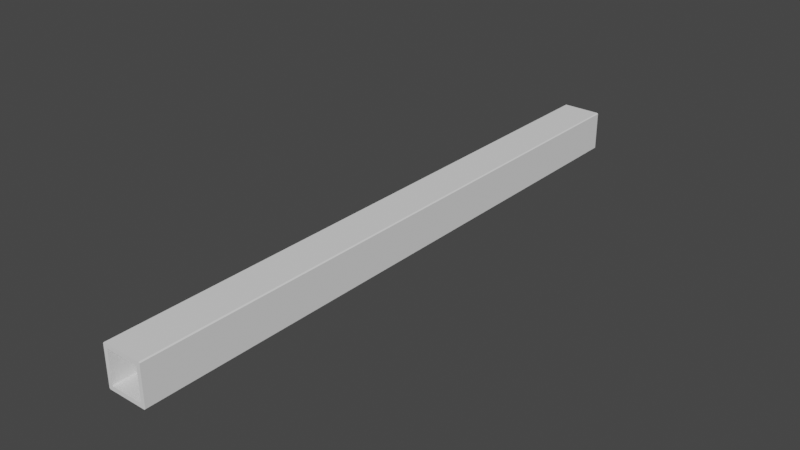# Source: Tubo_cuadrado_20x20x2x300.blend  (saved by Blender 3.5.10; exported with 4.5.12 LTS)
import bpy
from mathutils import Matrix  # noqa: F401  (used for matrix-valued properties, if any)

bpy.ops.wm.read_factory_settings(use_empty=True)
scene = bpy.context.scene
scene.name = 'Scene'

# ---- world
world_world = bpy.data.worlds.new('World'); scene.world = world_world
world_world.use_nodes = True; world_world.node_tree.nodes.clear()
_N = world_world.node_tree.nodes; _L = world_world.node_tree.links
n0 = _N.new('ShaderNodeOutputWorld'); n0.name = 'World Output'; n0.location = (300, 300)
n1 = _N.new('ShaderNodeBackground'); n1.name = 'Background'; n1.location = (10, 300)
n1.inputs[0].default_value = (0.05088, 0.05088, 0.05088, 1.0)
_L.new(n1.outputs[0], n0.inputs[0])
n0.is_active_output = True
world_world.color = (0.05088, 0.05088, 0.05088)
world_world.use_sun_shadow = False
world_world.sun_shadow_jitter_overblur = 0.0

# ---- meshes
me_cubo = bpy.data.meshes.new('Cubo')
me_cubo.from_pydata([(-3.125e-11, 0.000473, 0.0), (0.0, 0.0, 0.000473), (0.0, 0.0, 0.01953), (-3.125e-11, 0.000473, 0.02), (0.0, 0.02, 0.000473), (4.001e-11, 0.01953, 0.0), (4.001e-11, 0.01953, 0.02), (0.0, 0.02, 0.01953), (0.3, 0.0, 0.000473), (0.3, 0.000473, 0.0), (0.3, 0.000473, 0.02), (0.3, 0.0, 0.01953), (0.3, 0.01953, 0.0), (0.3, 0.02, 0.000473), (0.3, 0.02, 0.01953), (0.3, 0.01953, 0.02), (1.692e-10, 0.018, 0.01764), (1.624e-10, 0.01764, 0.018), (0.3, 0.01764, 0.018), (0.3, 0.018, 0.01764), (0.3, 0.002, 0.01764), (0.3, 0.002363, 0.018), (-1.253e-10, 0.002363, 0.018), (-1.321e-10, 0.002, 0.01764), (-1.321e-10, 0.002, 0.002363), (-1.253e-10, 0.002363, 0.002), (0.3, 0.002363, 0.002), (0.3, 0.002, 0.002363), (0.3, 0.018, 0.002363), (0.3, 0.01764, 0.002), (1.624e-10, 0.01764, 0.002), (1.692e-10, 0.018, 0.002363)], [], [(11, 20, 21, 10), (13, 28, 29, 12), (8, 11, 2, 1), (3, 22, 23, 2), (12, 9, 0, 5), (10, 21, 18, 15), (30, 25, 26, 29), (24, 23, 20, 27), (28, 19, 16, 31), (14, 19, 28, 13), (17, 18, 21, 22), (8, 9, 26, 27), (12, 5, 4, 13), (6, 15, 14, 7), (0, 9, 8, 1), (10, 3, 2, 11), (29, 26, 9, 12), (15, 6, 3, 10), (22, 3, 6, 17), (11, 8, 27, 20), (15, 18, 19, 14), (16, 19, 18, 17), (22, 21, 20, 23), (28, 31, 30, 29), (24, 27, 26, 25), (7, 16, 17, 6), (2, 23, 24, 1), (1, 24, 25, 0), (5, 0, 25, 30), (4, 5, 30, 31), (31, 16, 7, 4), (4, 7, 14, 13)])
_uv = me_cubo.uv_layers.new(name='MapaUV')
_uv.uv.foreach_set('vector', [0.6102, 0.75, 0.5597, 0.6875, 0.5625, 0.6847, 0.625, 0.75, 0.375, 0.5, 0.4403, 0.5625, 0.4375, 0.5653, 0.375, 0.5148, 0.375, 0.75, 0.6102, 0.75, 0.6102, 1.0, 0.3898, 0.0, 0.625, 1.0, 0.5625, 0.06533, 0.5597, 0.0625, 0.6102, 1.0, 0.375, 0.5148, 0.375, 0.7352, 0.125, 0.7352, 0.125, 0.5148, 0.625, 0.75, 0.5625, 0.6847, 0.5625, 0.5653, 0.625, 0.5, 0.4375, 0.1847, 0.4375, 0.06533, 0.4375, 0.6847, 0.4375, 0.5653, 0.4403, 0.0625, 0.5597, 0.0625, 0.5597, 0.6875, 0.4403, 0.6875, 0.4403, 0.5625, 0.5597, 0.5625, 0.5597, 0.1875, 0.4403, 0.1875, 0.6102, 0.5, 0.5597, 0.5625, 0.4403, 0.5625, 0.375, 0.5, 0.5625, 0.1847, 0.5625, 0.5653, 0.5625, 0.6847, 0.5625, 0.06533, 0.375, 0.75, 0.375, 0.7352, 0.4375, 0.6847, 0.4403, 0.6875, 0.375, 0.5148, 0.125, 0.5148, 0.125, 0.5, 0.375, 0.5, 0.625, 0.25, 0.625, 0.5, 0.6102, 0.5, 0.6102, 0.25, 0.125, 0.7352, 0.375, 0.7352, 0.375, 0.75, 0.125, 0.75, 0.625, 0.75, 0.625, 1.0, 0.6102, 1.0, 0.6102, 0.75, 0.4375, 0.5653, 0.4375, 0.6847, 0.375, 0.7352, 0.375, 0.5148, 0.625, 0.5148, 0.875, 0.5148, 0.875, 0.7352, 0.625, 0.7352, 0.5625, 0.06533, 0.875, 0.7352, 0.625, 0.25, 0.5625, 0.1847, 0.6102, 0.75, 0.375, 0.75, 0.4403, 0.6875, 0.5597, 0.6875, 0.625, 0.5, 0.5625, 0.5653, 0.5597, 0.5625, 0.6102, 0.5, 0.5597, 0.1875, 0.5597, 0.5625, 0.5625, 0.5653, 0.5625, 0.1847, 0.5625, 0.06533, 0.5625, 0.6847, 0.5597, 0.6875, 0.5597, 0.0625, 0.4403, 0.5625, 0.4403, 0.1875, 0.4375, 0.1847, 0.4375, 0.5653, 0.4403, 0.0625, 0.4403, 0.6875, 0.4375, 0.6847, 0.4375, 0.06533, 0.6102, 0.25, 0.5597, 0.1875, 0.5625, 0.1847, 0.625, 0.25, 0.6102, 1.0, 0.5597, 0.0625, 0.4403, 0.0625, 0.3898, 0.0, 0.3898, 0.0, 0.4403, 0.0625, 0.4375, 0.06533, 0.125, 0.7352, 0.125, 0.5148, 0.125, 0.7352, 0.4375, 0.06533, 0.4375, 0.1847, 0.125, 0.5, 0.125, 0.5148, 0.4375, 0.1847, 0.4403, 0.1875, 0.4403, 0.1875, 0.5597, 0.1875, 0.6102, 0.25, 0.125, 0.5, 0.125, 0.5, 0.6102, 0.25, 0.6102, 0.5, 0.375, 0.5])
me_cubo.update()

# ---- objects
ob_cubo = bpy.data.objects.new('Cubo', me_cubo)

# ---- transforms, parenting, visibility, modifiers, constraints
ob_cubo.location = (0.0, 0.0, 0.0)
ob_cubo.rotation_euler = (0.0, 0.0, 1.571)

# ---- collection membership
scene.collection.objects.link(ob_cubo)

# ---- scene / render settings (as saved in the file)
scene.frame_start = 1; scene.frame_end = 250; scene.frame_set(1)
scene.render.engine = 'BLENDER_EEVEE_NEXT'
scene.cycles.sampling_pattern = 'TABULATED_SOBOL'
scene.view_settings.view_transform = 'Filmic'
bpy.context.view_layer.update()

# ---- added for rendering (the .blend has no active camera and no usable light): camera, sun
cam_auto = bpy.data.cameras.new('AutoCamera')
cam_auto.lens = 50.0
cam_auto.sensor_width = 36.0
cam_auto.clip_end = 1000.0
ob_auto_camera = bpy.data.objects.new('AutoCamera', cam_auto)
scene.collection.objects.link(ob_auto_camera)
ob_auto_camera.location = (0.268798, -0.184558, 0.233039)
ob_auto_camera.rotation_euler = (1.09748, -7.21219e-08, 0.694738)
scene.camera = ob_auto_camera
light_auto_sun = bpy.data.lights.new('AutoSun', 'SUN')
light_auto_sun.energy = 3.0
light_auto_sun.angle = 0.0523599
ob_auto_sun = bpy.data.objects.new('AutoSun', light_auto_sun)
scene.collection.objects.link(ob_auto_sun)
ob_auto_sun.rotation_euler = (0.872665, 0.174533, 0.523599)
bpy.context.view_layer.update()
